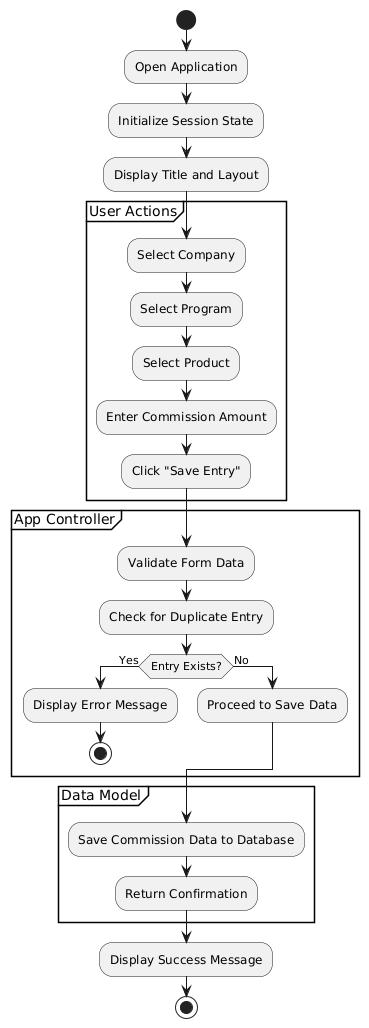

The diagram above was rendered by PlantUML. Its source (embedded in the PNG):
@startuml
start
:Open Application;
:Initialize Session State;
:Display Title and Layout;

partition "User Actions" {
    :Select Company;
    :Select Program;
    :Select Product;
    :Enter Commission Amount;
    :Click "Save Entry";
}

partition "App Controller" {
    :Validate Form Data;
    :Check for Duplicate Entry;
    if (Entry Exists?) then (Yes)
        :Display Error Message;
        stop
    else (No)
        :Proceed to Save Data;
    endif
}

partition "Data Model" {
    :Save Commission Data to Database;
    :Return Confirmation;
}

:Display Success Message;
stop
@enduml